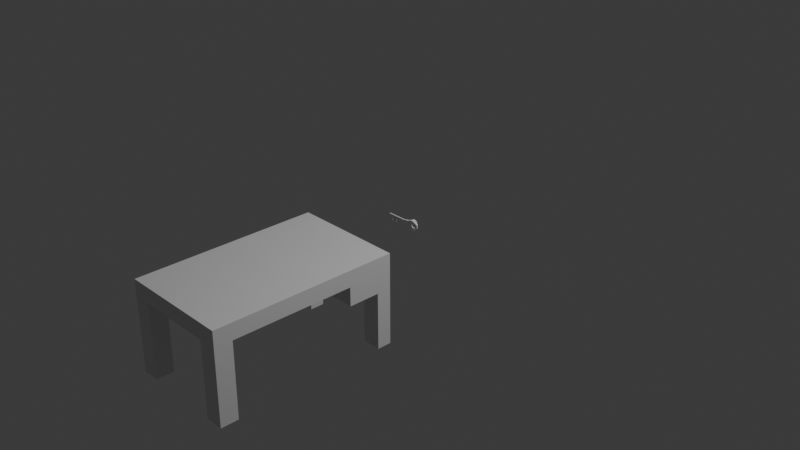# Source: MesaTesteVR.blend  (saved by Blender 5.0.119; exported with 4.5.12 LTS)
import bpy
from mathutils import Matrix  # noqa: F401  (used for matrix-valued properties, if any)

bpy.ops.wm.read_factory_settings(use_empty=True)
scene = bpy.context.scene
scene.name = 'Scene'

# ---- collections
col_collection = bpy.data.collections.new('Collection'); scene.collection.children.link(col_collection)

# ---- materials (node trees are filled in below, after node groups)
mat_material = bpy.data.materials.new('Material')
mat_material.alpha_threshold = 0.0
mat_material.use_backface_culling_lightprobe_volume = False
mat_material.roughness = 0.5
mat_material.line_color = (0.0, 0.0, 0.0, 1.0)

# ---- material node trees
mat_material.use_nodes = True; mat_material.node_tree.nodes.clear()
_N = mat_material.node_tree.nodes; _L = mat_material.node_tree.links
n0 = _N.new('ShaderNodeOutputMaterial'); n0.name = 'Material Output'; n0.location = (200, 100)
n1 = _N.new('ShaderNodeBsdfPrincipled'); n1.name = 'Principled BSDF'; n1.location = (-200, 100)
n1.inputs[3].default_value = 1.45
_L.new(n1.outputs[0], n0.inputs[0])
n0.is_active_output = True

# ---- world
world_world = bpy.data.worlds.new('World'); scene.world = world_world
world_world.use_nodes = True; world_world.node_tree.nodes.clear()
_N = world_world.node_tree.nodes; _L = world_world.node_tree.links
n0 = _N.new('ShaderNodeOutputWorld'); n0.name = 'World Output'; n0.location = (200, 100)
n1 = _N.new('ShaderNodeBackground'); n1.name = 'Background'; n1.location = (-200, 100)
n1.inputs[0].default_value = (0.05088, 0.05088, 0.05088, 1.0)
_L.new(n1.outputs[0], n0.inputs[0])
n0.is_active_output = True
world_world.color = (0.05088, 0.05088, 0.05088)
world_world.sun_shadow_jitter_overblur = 0.0

# ---- cameras
cam_camera = bpy.data.cameras.new('Camera')
cam_camera.clip_end = 100.0
cam_camera.ortho_scale = 7.314

# ---- lights
light_light = bpy.data.lights.new('Light', 'POINT')
light_light.energy = 1000.0
light_light.shadow_soft_size = 0.1

# ---- meshes
me_cube = bpy.data.meshes.new('Cube')
me_cube.from_pydata([(0.6047, 1.0, 0.08738), (0.6047, 1.0, -0.08738), (0.6047, -1.0, 0.08738), (0.6047, -1.0, -0.08738), (-0.6047, 1.0, 0.08738), (-0.6047, 1.0, -0.08738), (-0.6047, -1.0, 0.08738), (-0.6047, -1.0, -0.08738), (-0.6047, -0.8087, -0.08738), (0.6047, -0.8087, 0.08738), (-0.6047, -0.8087, 0.08738), (0.6047, -0.8087, -0.08738), (-0.6047, 0.8431, 0.08738), (0.6047, 0.8431, -0.08738), (-0.6047, 0.8431, -0.08738), (0.6047, 0.8431, 0.08738), (0.408, 1.0, -0.08738), (0.408, -1.0, 0.08738), (0.408, -1.0, -0.08738), (0.408, 1.0, 0.08738), (0.408, -0.8087, -0.08738), (0.408, -0.8087, 0.08738), (0.408, 0.8431, 0.08738), (0.408, 0.8431, -0.08738), (-0.4182, 1.0, -0.08738), (-0.4182, -1.0, 0.08738), (-0.4182, -0.8087, -0.08738), (-0.4182, 0.8431, -0.08738), (-0.4182, -1.0, -0.08738), (-0.4182, 1.0, 0.08738), (-0.4182, -0.8087, 0.08738), (-0.4182, 0.8431, 0.08738), (-0.6047, -0.8087, -0.9016), (-0.6047, -1.0, -0.9016), (-0.4182, 1.0, -0.9016), (-0.6047, 1.0, -0.9016), (0.408, -1.0, -0.9016), (0.6047, -1.0, -0.9016), (0.6047, 0.8431, -0.9016), (0.6047, 1.0, -0.9016), (0.6047, -0.8087, -0.9016), (-0.4182, -0.8087, -0.9016), (-0.6047, 0.8431, -0.9016), (-0.4182, 0.8431, -0.9016), (0.408, 1.0, -0.9016), (0.408, -0.8087, -0.9016), (0.408, 0.8431, -0.9016), (-0.4182, -1.0, -0.9016), (-0.6047, 0.504, -0.08738), (0.6047, 0.504, 0.08738), (-0.6047, 0.504, 0.08738), (0.6047, 0.504, -0.08738), (0.408, 0.504, 0.08738), (0.408, 0.504, -0.08738), (-0.4182, 0.504, -0.08738), (-0.4182, 0.504, 0.08738), (0.6047, 0.8431, -0.2877), (0.408, 0.8431, -0.2877), (-0.1355, 0.8431, -0.08738), (-0.1355, 0.504, -0.08738)], [], [(30, 10, 6, 25), (28, 25, 6, 7), (14, 12, 4, 5), (5, 24, 34, 35), (11, 9, 2, 3), (16, 19, 0, 1), (51, 49, 9, 11), (53, 51, 11, 20), (7, 6, 10, 8), (55, 50, 10, 30), (29, 4, 12, 31), (3, 18, 36, 37), (1, 0, 15, 13), (48, 50, 12, 14), (24, 16, 23, 27), (0, 19, 22, 15), (49, 52, 21, 9), (54, 53, 20, 26), (24, 29, 19, 16), (26, 20, 18, 28), (3, 2, 17, 18), (9, 21, 17, 2), (11, 3, 37, 40), (5, 4, 29, 24), (48, 54, 26, 8), (26, 28, 47, 41), (19, 29, 31, 22), (52, 55, 30, 21), (18, 17, 25, 28), (21, 30, 25, 17), (45, 40, 37, 36), (44, 39, 38, 46), (32, 41, 47, 33), (35, 34, 43, 42), (8, 26, 41, 32), (20, 11, 40, 45), (27, 14, 42, 43), (24, 27, 43, 34), (28, 7, 33, 47), (1, 13, 38, 39), (18, 20, 45, 36), (13, 23, 46, 38), (16, 1, 39, 44), (23, 16, 44, 46), (14, 5, 35, 42), (7, 8, 32, 33), (22, 31, 55, 52), (14, 27, 54, 48), (27, 23, 53, 54), (15, 22, 52, 49), (8, 10, 50, 48), (31, 12, 50, 55), (13, 15, 49, 51), (23, 13, 56, 57), (53, 23, 58, 59), (51, 13, 23, 53)])
_uv = me_cube.uv_layers.new(name='UVMap')
_uv.uv.foreach_set('vector', [0.8365, 0.7261, 0.875, 0.7261, 0.875, 0.75, 0.8365, 0.75, 0.375, 0.9615, 0.625, 0.9615, 0.625, 1.0, 0.375, 1.0, 0.375, 0.2304, 0.625, 0.2304, 0.625, 0.25, 0.375, 0.25, 0.375, 0.25, 0.375, 0.2885, 0.375, 0.2885, 0.375, 0.25, 0.375, 0.7261, 0.625, 0.7261, 0.625, 0.75, 0.375, 0.75, 0.375, 0.4593, 0.625, 0.4593, 0.625, 0.5, 0.375, 0.5, 0.375, 0.562, 0.625, 0.562, 0.625, 0.7261, 0.375, 0.7261, 0.3343, 0.562, 0.375, 0.562, 0.375, 0.7261, 0.3343, 0.7261, 0.375, 0.0, 0.625, 0.0, 0.625, 0.02392, 0.375, 0.02392, 0.8365, 0.562, 0.875, 0.562, 0.875, 0.7261, 0.8365, 0.7261, 0.8365, 0.5, 0.875, 0.5, 0.875, 0.5196, 0.8365, 0.5196, 0.375, 0.75, 0.375, 0.7907, 0.375, 0.7907, 0.375, 0.75, 0.375, 0.5, 0.625, 0.5, 0.625, 0.5196, 0.375, 0.5196, 0.375, 0.188, 0.625, 0.188, 0.625, 0.2304, 0.375, 0.2304, 0.1635, 0.5, 0.3343, 0.5, 0.3343, 0.5196, 0.1635, 0.5196, 0.625, 0.5, 0.6657, 0.5, 0.6657, 0.5196, 0.625, 0.5196, 0.625, 0.562, 0.6657, 0.562, 0.6657, 0.7261, 0.625, 0.7261, 0.1635, 0.562, 0.3343, 0.562, 0.3343, 0.7261, 0.1635, 0.7261, 0.375, 0.2885, 0.625, 0.2885, 0.625, 0.4593, 0.375, 0.4593, 0.1635, 0.7261, 0.3343, 0.7261, 0.3343, 0.75, 0.1635, 0.75, 0.375, 0.75, 0.625, 0.75, 0.625, 0.7907, 0.375, 0.7907, 0.625, 0.7261, 0.6657, 0.7261, 0.6657, 0.75, 0.625, 0.75, 0.375, 0.7261, 0.375, 0.75, 0.375, 0.75, 0.375, 0.7261, 0.375, 0.25, 0.625, 0.25, 0.625, 0.2885, 0.375, 0.2885, 0.125, 0.562, 0.1635, 0.562, 0.1635, 0.7261, 0.125, 0.7261, 0.1635, 0.7261, 0.1635, 0.75, 0.1635, 0.75, 0.1635, 0.7261, 0.6657, 0.5, 0.8365, 0.5, 0.8365, 0.5196, 0.6657, 0.5196, 0.6657, 0.562, 0.8365, 0.562, 0.8365, 0.7261, 0.6657, 0.7261, 0.375, 0.7907, 0.625, 0.7907, 0.625, 0.9615, 0.375, 0.9615, 0.6657, 0.7261, 0.8365, 0.7261, 0.8365, 0.75, 0.6657, 0.75, 0.3343, 0.7261, 0.375, 0.7261, 0.375, 0.75, 0.3343, 0.75, 0.3343, 0.5, 0.375, 0.5, 0.375, 0.5196, 0.3343, 0.5196, 0.125, 0.7261, 0.1635, 0.7261, 0.1635, 0.75, 0.125, 0.75, 0.125, 0.5, 0.1635, 0.5, 0.1635, 0.5196, 0.125, 0.5196, 0.125, 0.7261, 0.1635, 0.7261, 0.1635, 0.7261, 0.125, 0.7261, 0.3343, 0.7261, 0.375, 0.7261, 0.375, 0.7261, 0.3343, 0.7261, 0.1635, 0.5196, 0.125, 0.5196, 0.125, 0.5196, 0.1635, 0.5196, 0.1635, 0.5, 0.1635, 0.5196, 0.1635, 0.5196, 0.1635, 0.5, 0.375, 0.9615, 0.375, 1.0, 0.375, 1.0, 0.375, 0.9615, 0.375, 0.5, 0.375, 0.5196, 0.375, 0.5196, 0.375, 0.5, 0.3343, 0.75, 0.3343, 0.7261, 0.3343, 0.7261, 0.3343, 0.75, 0.375, 0.5196, 0.3343, 0.5196, 0.3343, 0.5196, 0.375, 0.5196, 0.375, 0.4593, 0.375, 0.5, 0.375, 0.5, 0.375, 0.4593, 0.3343, 0.5196, 0.3343, 0.5, 0.3343, 0.5, 0.3343, 0.5196, 0.375, 0.2304, 0.375, 0.25, 0.375, 0.25, 0.375, 0.2304, 0.375, 0.0, 0.375, 0.02392, 0.375, 0.02392, 0.375, 0.0, 0.6657, 0.5196, 0.8365, 0.5196, 0.8365, 0.562, 0.6657, 0.562, 0.125, 0.5196, 0.1635, 0.5196, 0.1635, 0.562, 0.125, 0.562, 0.1635, 0.5196, 0.3343, 0.5196, 0.3343, 0.562, 0.1635, 0.562, 0.625, 0.5196, 0.6657, 0.5196, 0.6657, 0.562, 0.625, 0.562, 0.375, 0.02392, 0.625, 0.02392, 0.625, 0.188, 0.375, 0.188, 0.8365, 0.5196, 0.875, 0.5196, 0.875, 0.562, 0.8365, 0.562, 0.375, 0.5196, 0.625, 0.5196, 0.625, 0.562, 0.375, 0.562, 0.3343, 0.5196, 0.375, 0.5196, 0.375, 0.5196, 0.3343, 0.5196, 0.3343, 0.562, 0.3343, 0.5196, 0.3343, 0.5196, 0.3343, 0.562, 0.375, 0.562, 0.375, 0.5196, 0.3343, 0.5196, 0.3343, 0.562])
me_cube.materials.append(mat_material)
me_cube.use_mirror_vertex_groups = False
me_cube.update()
me_cube_001 = bpy.data.meshes.new('Cube.001')
me_cube_001.from_pydata([(0.3887, 0.1541, 0.08415), (0.3887, -0.185, 0.08415), (0.3887, -0.185, -0.1162), (0.3887, 0.1541, -0.1162), (-0.3514, 0.1541, 0.08415), (-0.3514, -0.185, 0.08415), (-0.3514, 0.1541, -0.1162), (-0.3514, -0.185, -0.1162), (0.3759, 0.1329, 0.08415), (0.3759, -0.1638, 0.08415), (0.3783, -0.1677, -0.1147), (0.3783, 0.1368, -0.1147), (-0.3386, 0.1329, 0.08415), (-0.3386, -0.1638, 0.08415), (-0.341, 0.1368, -0.1147), (-0.341, -0.1677, -0.1147)], [], [(0, 1, 2, 3), (4, 0, 3, 6), (1, 5, 7, 2), (5, 4, 6, 7), (2, 7, 6, 3), (8, 11, 10, 9), (12, 14, 11, 8), (9, 10, 15, 13), (13, 15, 14, 12), (10, 11, 14, 15), (1, 0, 8, 9), (4, 5, 13, 12), (5, 1, 9, 13), (0, 4, 12, 8)])
_uv = me_cube_001.uv_layers.new(name='UVMap')
_uv.uv.foreach_set('vector', [0.375, 0.5196, 0.375, 0.562, 0.375, 0.562, 0.375, 0.5196, 0.3343, 0.5196, 0.375, 0.5196, 0.375, 0.5196, 0.3343, 0.5196, 0.375, 0.562, 0.3343, 0.562, 0.3343, 0.562, 0.375, 0.562, 0.3343, 0.562, 0.3343, 0.5196, 0.3343, 0.5196, 0.3343, 0.562, 0.375, 0.562, 0.3343, 0.562, 0.3343, 0.5196, 0.375, 0.5196, 0.375, 0.5196, 0.375, 0.5196, 0.375, 0.562, 0.375, 0.562, 0.3343, 0.5196, 0.3343, 0.5196, 0.375, 0.5196, 0.375, 0.5196, 0.375, 0.562, 0.375, 0.562, 0.3343, 0.562, 0.3343, 0.562, 0.3343, 0.562, 0.3343, 0.562, 0.3343, 0.5196, 0.3343, 0.5196, 0.375, 0.562, 0.375, 0.5196, 0.3343, 0.5196, 0.3343, 0.562, 0.375, 0.562, 0.375, 0.5196, 0.375, 0.5196, 0.375, 0.562, 0.3343, 0.5196, 0.3343, 0.562, 0.3343, 0.562, 0.3343, 0.5196, 0.3343, 0.562, 0.375, 0.562, 0.375, 0.562, 0.3343, 0.562, 0.375, 0.5196, 0.3343, 0.5196, 0.3343, 0.5196, 0.375, 0.5196])
me_cube_001.materials.append(mat_material)
me_cube_001.use_mirror_vertex_groups = False
me_cube_001.update()
me_cube_002 = bpy.data.meshes.new('Cube.002')
me_cube_002.from_pydata([(-0.1375, -0.006672, -0.01759), (-0.1375, -0.006672, 0.01759), (-0.1375, 0.006672, -0.01759), (-0.1375, 0.006672, 0.01759), (0.1375, -0.01183, -0.0312), (0.1375, -0.01183, 0.0312), (0.1375, 0.01183, -0.0312), (0.1375, 0.01183, 0.0312), (-0.1171, 0.006672, -0.01759), (-0.1171, 0.006672, 0.01759), (-0.1171, -0.006672, -0.01759), (-0.1171, -0.006672, 0.01759), (-0.06562, 0.006672, 0.01759), (-0.06562, -0.006672, -0.01759), (-0.06562, 0.006672, -0.01759), (-0.06562, -0.006672, 0.01759), (-0.04642, 0.006672, 0.01759), (-0.04642, -0.006672, -0.01759), (-0.04642, 0.006672, -0.01759), (-0.04642, -0.006672, 0.01759), (-0.08147, 0.006672, -0.01759), (-0.08147, -0.006672, 0.01759), (-0.08147, 0.006672, 0.01759), (-0.08147, -0.006672, -0.01759), (-0.09938, 0.006672, -0.01759), (-0.09938, -0.006672, 0.01759), (-0.09938, 0.006672, 0.01759), (-0.09938, -0.006672, -0.01759), (-0.09938, 0.006672, -0.0537), (-0.1171, 0.006672, -0.0537), (-0.1171, -0.006672, -0.0537), (-0.09938, -0.006672, -0.0537), (-0.08147, -0.006672, -0.04547), (-0.06562, -0.006672, -0.04547), (-0.06562, 0.006672, -0.04547), (-0.08147, 0.006672, -0.04547), (-0.05602, 0.006672, -0.01759), (-0.05602, -0.006672, 0.01759), (-0.05602, 0.006672, 0.01759), (-0.05602, -0.006672, -0.01759), (-0.05602, -0.006672, -0.04905), (-0.04642, -0.006672, -0.04905), (-0.04642, 0.006672, -0.04905), (-0.05602, 0.006672, -0.04905), (0.06911, 0.006672, 0.01759), (0.06911, -0.006672, -0.01759), (0.06911, 0.006672, -0.01759), (0.06911, -0.006672, 0.01759), (0.1743, -0.01769, -0.04666), (0.1743, -0.01769, 0.04666), (0.1743, 0.01769, -0.04666), (0.1743, 0.01769, 0.04666), (0.1983, -0.02146, -0.0566), (0.1983, -0.02146, 0.0566), (0.1983, 0.02146, -0.0566), (0.1983, 0.02146, 0.0566), (0.2314, -0.01876, -0.04946), (0.2314, -0.01876, 0.04946), (0.2314, 0.01876, -0.04946), (0.2314, 0.01876, 0.04946), (0.2498, -0.01135, -0.02994), (0.2498, -0.01135, 0.02994), (0.2498, 0.01135, -0.02994), (0.2498, 0.01135, 0.02994), (0.2631, -0.006747, -0.01779), (0.2631, -0.006747, 0.01779), (0.2631, 0.006747, -0.01779), (0.2631, 0.006747, 0.01779), (0.1731, -0.01769, 0.02484), (0.1743, -0.01769, -0.02951), (0.2424, -0.01135, -0.0005624), (0.1983, -0.02146, 0.03606), (0.1983, -0.02146, -0.03896), (0.2314, -0.01876, 0.034), (0.2314, -0.01876, -0.03276), (0.1622, -0.01445, -0.000267), (0.1551, -0.01464, -0.03859), (0.1542, 0.01449, 0.03822), (0.1542, 0.0145, -0.03823), (0.1556, -0.01472, 0.03881), (0.2424, 0.01135, -0.000267), (0.1625, 0.0145, 2.836e-05), (0.1731, 0.01769, 0.02484), (0.1743, 0.01769, -0.0301), (0.2314, 0.01876, 0.0337), (0.2314, 0.01876, -0.03246), (0.1983, 0.02146, 0.03636), (0.1983, 0.02146, -0.03807)], [], [(0, 1, 3, 2), (46, 44, 7, 6), (4, 6, 78, 76), (10, 11, 1, 0), (46, 6, 4, 45), (9, 3, 1, 11), (26, 9, 11, 25), (2, 8, 10, 0), (27, 25, 11, 10), (2, 3, 9, 8), (39, 37, 15, 13), (38, 12, 15, 37), (20, 14, 34, 35), (20, 22, 12, 14), (44, 16, 19, 47), (45, 47, 19, 17), (17, 39, 40, 41), (36, 38, 16, 18), (24, 26, 22, 20), (24, 20, 23, 27), (13, 15, 21, 23), (12, 22, 21, 15), (27, 10, 30, 31), (8, 9, 26, 24), (23, 21, 25, 27), (22, 26, 25, 21), (29, 28, 31, 30), (8, 24, 28, 29), (10, 8, 29, 30), (24, 27, 31, 28), (35, 34, 33, 32), (13, 23, 32, 33), (23, 20, 35, 32), (14, 13, 33, 34), (14, 12, 38, 36), (14, 36, 39, 13), (16, 38, 37, 19), (17, 19, 37, 39), (43, 42, 41, 40), (39, 36, 43, 40), (18, 17, 41, 42), (36, 18, 42, 43), (4, 5, 47, 45), (7, 44, 47, 5), (18, 46, 45, 17), (18, 16, 44, 46), (49, 68, 71, 53), (7, 5, 79, 77), (6, 7, 77, 81, 78), (5, 4, 76, 75, 79), (55, 53, 57, 59), (48, 50, 54, 52), (51, 49, 53, 55), (50, 83, 87, 54), (57, 73, 70, 61), (54, 87, 85, 58), (53, 71, 73, 57), (52, 54, 58, 56), (60, 62, 66, 64), (56, 58, 62, 60), (59, 57, 61, 63), (58, 85, 80, 62), (66, 67, 65, 64), (63, 61, 65, 67), (62, 80, 63, 67, 66), (61, 70, 60, 64, 65), (74, 72, 52, 56), (70, 74, 56, 60), (72, 69, 48, 52), (79, 75, 68, 49), (75, 76, 48, 69), (77, 79, 49, 51), (76, 78, 50, 48), (78, 81, 83, 50), (84, 59, 63, 80), (82, 81, 77, 51), (84, 86, 55, 59), (86, 82, 51, 55), (68, 82, 86, 71), (71, 86, 84, 73), (73, 84, 80, 70), (75, 81, 82, 68), (69, 83, 81, 75), (72, 87, 83, 69), (74, 85, 87, 72), (70, 80, 85, 74)])
_uv = me_cube_002.uv_layers.new(name='UVMap')
_uv.uv.foreach_set('vector', [0.375, 0.0, 0.625, 0.0, 0.625, 0.25, 0.375, 0.25, 0.375, 0.4378, 0.625, 0.4378, 0.625, 0.5, 0.375, 0.5, 0.375, 0.75, 0.375, 0.5, 0.375, 0.5, 0.375, 0.75, 0.375, 0.9814, 0.625, 0.9814, 0.625, 1.0, 0.375, 1.0, 0.3128, 0.5, 0.375, 0.5, 0.375, 0.75, 0.3128, 0.75, 0.8564, 0.5, 0.875, 0.5, 0.875, 0.75, 0.8564, 0.75, 0.8403, 0.5, 0.8564, 0.5, 0.8564, 0.75, 0.8403, 0.75, 0.125, 0.5, 0.1436, 0.5, 0.1436, 0.75, 0.125, 0.75, 0.375, 0.9653, 0.625, 0.9653, 0.625, 0.9814, 0.375, 0.9814, 0.375, 0.25, 0.625, 0.25, 0.625, 0.2686, 0.375, 0.2686, 0.375, 0.9259, 0.625, 0.9259, 0.625, 0.9347, 0.375, 0.9347, 0.8009, 0.5, 0.8097, 0.5, 0.8097, 0.75, 0.8009, 0.75, 0.375, 0.3009, 0.375, 0.3153, 0.375, 0.3153, 0.375, 0.3009, 0.375, 0.3009, 0.625, 0.3009, 0.625, 0.3153, 0.375, 0.3153, 0.6872, 0.5, 0.7922, 0.5, 0.7922, 0.75, 0.6872, 0.75, 0.375, 0.8122, 0.625, 0.8122, 0.625, 0.9172, 0.375, 0.9172, 0.375, 0.9172, 0.375, 0.9259, 0.375, 0.9259, 0.375, 0.9172, 0.375, 0.3241, 0.625, 0.3241, 0.625, 0.3328, 0.375, 0.3328, 0.375, 0.2847, 0.625, 0.2847, 0.625, 0.3009, 0.375, 0.3009, 0.1597, 0.5, 0.1759, 0.5, 0.1759, 0.75, 0.1597, 0.75, 0.375, 0.9347, 0.625, 0.9347, 0.625, 0.9491, 0.375, 0.9491, 0.8097, 0.5, 0.8241, 0.5, 0.8241, 0.75, 0.8097, 0.75, 0.375, 0.9653, 0.375, 0.9814, 0.375, 0.9814, 0.375, 0.9653, 0.375, 0.2686, 0.625, 0.2686, 0.625, 0.2847, 0.375, 0.2847, 0.375, 0.9491, 0.625, 0.9491, 0.625, 0.9653, 0.375, 0.9653, 0.8241, 0.5, 0.8403, 0.5, 0.8403, 0.75, 0.8241, 0.75, 0.1436, 0.5, 0.1597, 0.5, 0.1597, 0.75, 0.1436, 0.75, 0.375, 0.2686, 0.375, 0.2847, 0.375, 0.2847, 0.375, 0.2686, 0.1436, 0.75, 0.1436, 0.5, 0.1436, 0.5, 0.1436, 0.75, 0.1597, 0.5, 0.1597, 0.75, 0.1597, 0.75, 0.1597, 0.5, 0.1759, 0.5, 0.1903, 0.5, 0.1903, 0.75, 0.1759, 0.75, 0.375, 0.9347, 0.375, 0.9491, 0.375, 0.9491, 0.375, 0.9347, 0.1759, 0.75, 0.1759, 0.5, 0.1759, 0.5, 0.1759, 0.75, 0.1903, 0.5, 0.1903, 0.75, 0.1903, 0.75, 0.1903, 0.5, 0.375, 0.3153, 0.625, 0.3153, 0.625, 0.3241, 0.375, 0.3241, 0.1903, 0.5, 0.1991, 0.5, 0.1991, 0.75, 0.1903, 0.75, 0.7922, 0.5, 0.8009, 0.5, 0.8009, 0.75, 0.7922, 0.75, 0.375, 0.9172, 0.625, 0.9172, 0.625, 0.9259, 0.375, 0.9259, 0.1991, 0.5, 0.2078, 0.5, 0.2078, 0.75, 0.1991, 0.75, 0.1991, 0.75, 0.1991, 0.5, 0.1991, 0.5, 0.1991, 0.75, 0.2078, 0.5, 0.2078, 0.75, 0.2078, 0.75, 0.2078, 0.5, 0.375, 0.3241, 0.375, 0.3328, 0.375, 0.3328, 0.375, 0.3241, 0.375, 0.75, 0.625, 0.75, 0.625, 0.8122, 0.375, 0.8122, 0.625, 0.5, 0.6872, 0.5, 0.6872, 0.75, 0.625, 0.75, 0.2078, 0.5, 0.3128, 0.5, 0.3128, 0.75, 0.2078, 0.75, 0.375, 0.3328, 0.625, 0.3328, 0.625, 0.4378, 0.375, 0.4378, 0.625, 0.75, 0.5539, 0.75, 0.5797, 0.75, 0.625, 0.75, 0.625, 0.5, 0.625, 0.75, 0.625, 0.75, 0.625, 0.5, 0.375, 0.5, 0.625, 0.5, 0.625, 0.5, 0.4982, 0.5, 0.375, 0.5, 0.625, 0.75, 0.375, 0.75, 0.375, 0.75, 0.4971, 0.75, 0.625, 0.75, 0.625, 0.5, 0.625, 0.75, 0.625, 0.75, 0.625, 0.5, 0.375, 0.75, 0.375, 0.5, 0.375, 0.5, 0.375, 0.75, 0.625, 0.5, 0.625, 0.75, 0.625, 0.75, 0.625, 0.5, 0.375, 0.5, 0.4194, 0.5, 0.4159, 0.5, 0.375, 0.5, 0.625, 0.75, 0.5859, 0.75, 0.5642, 0.75, 0.625, 0.75, 0.375, 0.5, 0.4159, 0.5, 0.418, 0.5, 0.375, 0.5, 0.625, 0.75, 0.5797, 0.75, 0.5859, 0.75, 0.625, 0.75, 0.375, 0.75, 0.375, 0.5, 0.375, 0.5, 0.375, 0.75, 0.375, 0.75, 0.375, 0.5, 0.375, 0.5, 0.375, 0.75, 0.375, 0.75, 0.375, 0.5, 0.375, 0.5, 0.375, 0.75, 0.625, 0.5, 0.625, 0.75, 0.625, 0.75, 0.625, 0.5, 0.375, 0.5, 0.418, 0.5, 0.5655, 0.5, 0.375, 0.5, 0.375, 0.5, 0.625, 0.5, 0.625, 0.75, 0.375, 0.75, 0.625, 0.5, 0.625, 0.75, 0.625, 0.75, 0.625, 0.5, 0.375, 0.5, 0.5655, 0.5, 0.625, 0.5, 0.625, 0.5, 0.375, 0.5, 0.625, 0.75, 0.5642, 0.75, 0.375, 0.75, 0.375, 0.75, 0.625, 0.75, 0.4172, 0.75, 0.414, 0.75, 0.375, 0.75, 0.375, 0.75, 0.5642, 0.75, 0.4172, 0.75, 0.375, 0.75, 0.375, 0.75, 0.414, 0.75, 0.4209, 0.75, 0.375, 0.75, 0.375, 0.75, 0.625, 0.75, 0.4971, 0.75, 0.5539, 0.75, 0.625, 0.75, 0.4971, 0.75, 0.375, 0.75, 0.375, 0.75, 0.4209, 0.75, 0.625, 0.5, 0.625, 0.75, 0.625, 0.75, 0.625, 0.5, 0.375, 0.75, 0.375, 0.5, 0.375, 0.5, 0.375, 0.75, 0.375, 0.5, 0.4982, 0.5, 0.4194, 0.5, 0.375, 0.5, 0.5852, 0.5, 0.625, 0.5, 0.625, 0.5, 0.5655, 0.5, 0.5539, 0.5, 0.4982, 0.5, 0.625, 0.5, 0.625, 0.5, 0.5852, 0.5, 0.5803, 0.5, 0.625, 0.5, 0.625, 0.5, 0.5803, 0.5, 0.5539, 0.5, 0.625, 0.5, 0.625, 0.5, 0.5539, 0.75, 0.5539, 0.5, 0.5803, 0.5, 0.5797, 0.75, 0.5797, 0.75, 0.5803, 0.5, 0.5852, 0.5, 0.5859, 0.75, 0.5859, 0.75, 0.5852, 0.5, 0.5655, 0.5, 0.5642, 0.75, 0.4971, 0.75, 0.4982, 0.5, 0.5539, 0.5, 0.5539, 0.75, 0.4209, 0.75, 0.4194, 0.5, 0.4982, 0.5, 0.4971, 0.75, 0.414, 0.75, 0.4159, 0.5, 0.4194, 0.5, 0.4209, 0.75, 0.4172, 0.75, 0.418, 0.5, 0.4159, 0.5, 0.414, 0.75, 0.5642, 0.75, 0.5655, 0.5, 0.418, 0.5, 0.4172, 0.75])
me_cube_002.update()

# ---- objects
ob_mesa = bpy.data.objects.new('Mesa', me_cube)
ob_light = bpy.data.objects.new('Light', light_light)
ob_camera = bpy.data.objects.new('Camera', cam_camera)
ob_gaveta = bpy.data.objects.new('Gaveta', me_cube_001)
ob_chave = bpy.data.objects.new('Chave', me_cube_002)

# ---- transforms, parenting, visibility, modifiers, constraints
ob_mesa.location = (0.0, -1.689, 0.0)
ob_mesa.lock_rotations_4d = False
ob_mesa.empty_display_type = 'ARROWS'
ob_mesa.lineart.crease_threshold = 0.0
ob_light.location = (4.076, 1.005, 5.904)
ob_light.rotation_euler = (0.6503, 0.05522, 1.866)
ob_light.lock_rotations_4d = False
ob_light.empty_display_type = 'ARROWS'
ob_light.color = (0.0, 0.0, 0.0, 0.0)
ob_light.lineart.crease_threshold = 0.0
ob_camera.location = (7.359, -6.926, 4.958)
ob_camera.rotation_euler = (1.109, 0.0, 0.8149)
ob_camera.lock_rotations_4d = False
ob_camera.empty_display_type = 'ARROWS'
ob_camera.color = (0.0, 0.0, 0.0, 0.0)
ob_camera.display_type = 'WIRE'
ob_camera.lineart.crease_threshold = 0.0
ob_gaveta.location = (0.216, -0.9999, -0.1715)
ob_gaveta.lock_rotations_4d = False
ob_gaveta.empty_display_type = 'ARROWS'
ob_gaveta.lineart.crease_threshold = 0.0
ob_chave.location = (0.0, 0.0, 0.0)

# ---- collection membership
col_collection.objects.link(ob_mesa)
col_collection.objects.link(ob_light)
col_collection.objects.link(ob_camera)
col_collection.objects.link(ob_gaveta)
col_collection.objects.link(ob_chave)

# ---- scene / render settings (as saved in the file)
scene.camera = ob_camera
scene.frame_start = 1; scene.frame_end = 250; scene.frame_set(1)
scene.render.engine = 'BLENDER_EEVEE_NEXT'
scene.render.bake_bias = 0.0
scene.render.bake_samples = 0
bpy.context.view_layer.update()
